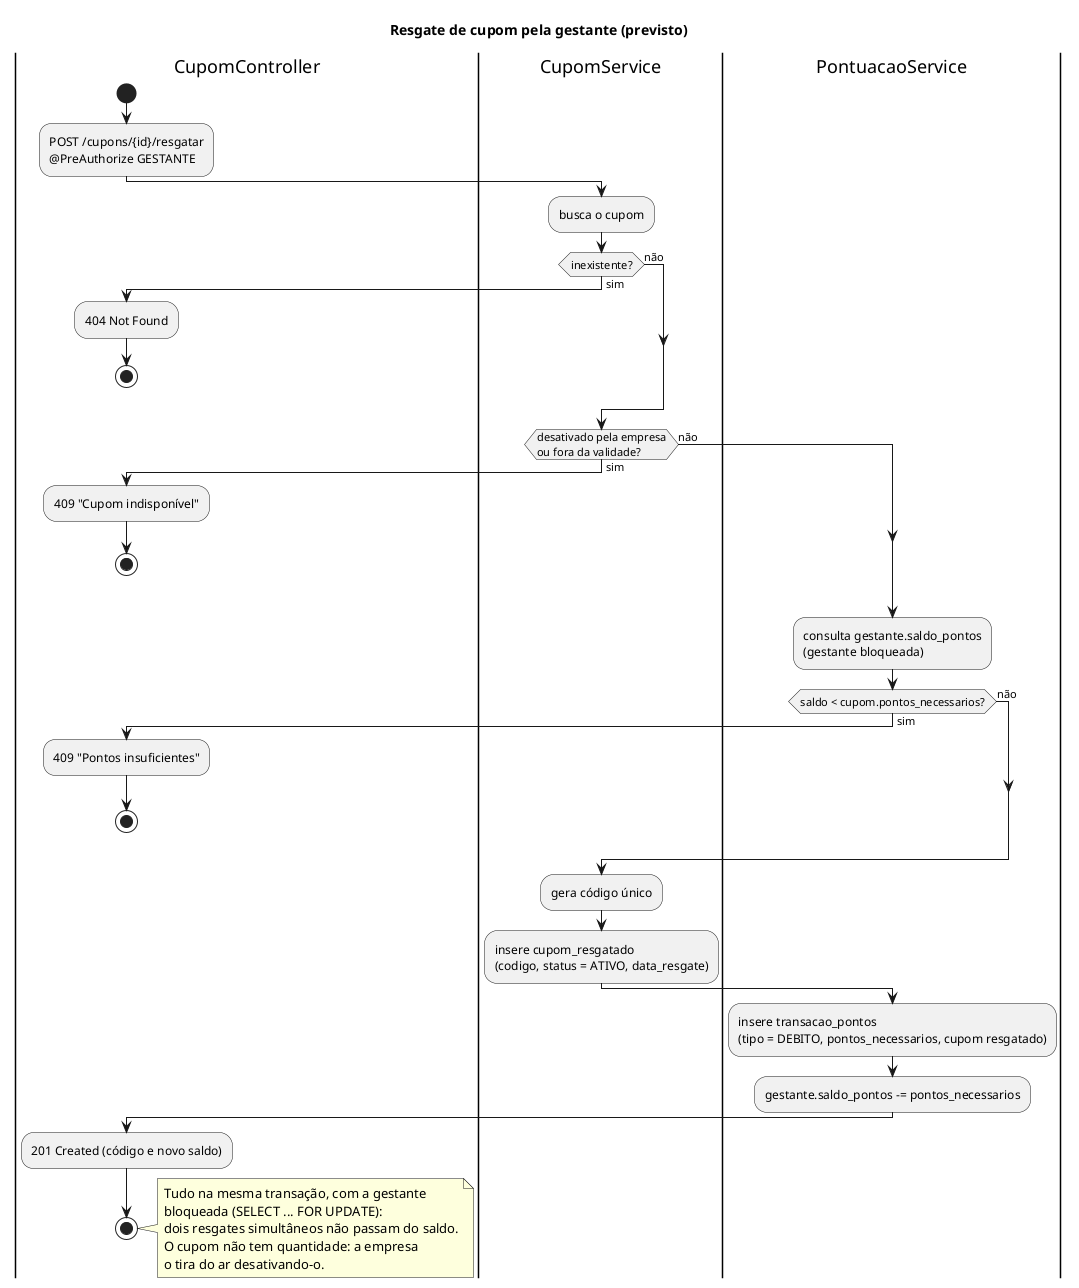

The diagram above was rendered by PlantUML. Its source (embedded in the PNG):
@startuml resgate-cupom
title Resgate de cupom pela gestante (previsto)

|CupomController|
start
:POST /cupons/{id}/resgatar
@PreAuthorize GESTANTE;

|CupomService|
:busca o cupom;
if (inexistente?) then (sim)
  |CupomController|
  :404 Not Found;
  stop
else (não)
endif
|CupomService|
if (desativado pela empresa
ou fora da validade?) then (sim)
  |CupomController|
  :409 "Cupom indisponível";
  stop
else (não)
endif

|PontuacaoService|
:consulta gestante.saldo_pontos
(gestante bloqueada);
if (saldo < cupom.pontos_necessarios?) then (sim)
  |CupomController|
  :409 "Pontos insuficientes";
  stop
else (não)
endif

|CupomService|
:gera código único;
:insere cupom_resgatado
(codigo, status = ATIVO, data_resgate);

|PontuacaoService|
:insere transacao_pontos
(tipo = DEBITO, pontos_necessarios, cupom resgatado);
:gestante.saldo_pontos -= pontos_necessarios;

|CupomController|
:201 Created (código e novo saldo);
stop

note right
  Tudo na mesma transação, com a gestante
  bloqueada (SELECT ... FOR UPDATE):
  dois resgates simultâneos não passam do saldo.
  O cupom não tem quantidade: a empresa
  o tira do ar desativando-o.
end note

@enduml